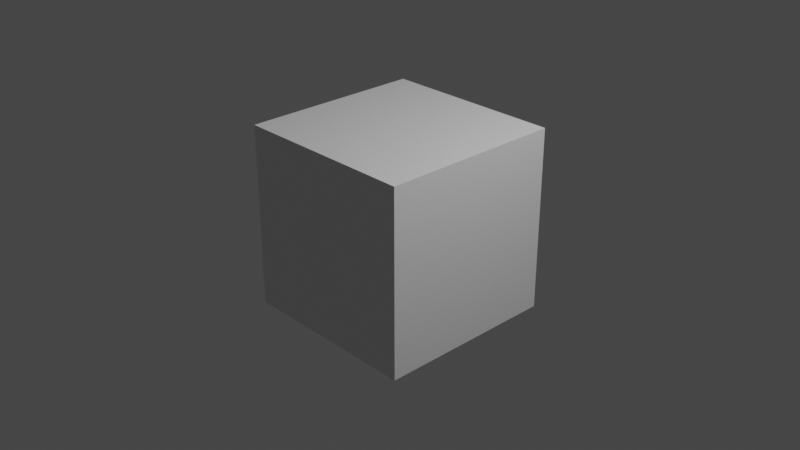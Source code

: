 # Source: bar_graph_script_START.blend  (saved by Blender 2.83.18; exported with 4.5.12 LTS)
import bpy
from mathutils import Matrix  # noqa: F401  (used for matrix-valued properties, if any)

bpy.ops.wm.read_factory_settings(use_empty=True)
scene = bpy.context.scene
scene.name = 'Scene'

# ---- collections
col_collection = bpy.data.collections.new('Collection'); scene.collection.children.link(col_collection)

# ---- materials (node trees are filled in below, after node groups)
mat_material = bpy.data.materials.new('Material')
mat_material.alpha_threshold = 0.0
mat_material.line_color = (0.0, 0.0, 0.0, 1.0)

# ---- material node trees
mat_material.use_nodes = True; mat_material.node_tree.nodes.clear()
_N = mat_material.node_tree.nodes; _L = mat_material.node_tree.links
n0 = _N.new('ShaderNodeOutputMaterial'); n0.name = 'Material Output'; n0.location = (300, 300)
n1 = _N.new('ShaderNodeBsdfPrincipled'); n1.name = 'Principled BSDF'; n1.location = (10, 300)
n1.distribution = 'GGX'
n1.subsurface_method = 'BURLEY'
n1.inputs[2].default_value = 0.4
n1.inputs[3].default_value = 1.45
n1.inputs[27].default_value = (0.0, 0.0, 0.0, 1.0)
n1.inputs[28].default_value = 1.0
_L.new(n1.outputs[0], n0.inputs[0])
n0.is_active_output = True

# ---- world
world_world = bpy.data.worlds.new('World'); scene.world = world_world
world_world.use_nodes = True; world_world.node_tree.nodes.clear()
_N = world_world.node_tree.nodes; _L = world_world.node_tree.links
n0 = _N.new('ShaderNodeOutputWorld'); n0.name = 'World Output'; n0.location = (300, 300)
n1 = _N.new('ShaderNodeBackground'); n1.name = 'Background'; n1.location = (10, 300)
n1.inputs[0].default_value = (0.05088, 0.05088, 0.05088, 1.0)
_L.new(n1.outputs[0], n0.inputs[0])
n0.is_active_output = True
world_world.color = (0.05088, 0.05088, 0.05088)
world_world.use_sun_shadow = False
world_world.sun_shadow_jitter_overblur = 0.0

# ---- cameras
cam_camera = bpy.data.cameras.new('Camera')
cam_camera.clip_end = 100.0
cam_camera.ortho_scale = 7.314

# ---- lights
light_light = bpy.data.lights.new('Light', 'POINT')
light_light.transmission_factor = 0.0
light_light.energy = 1000.0
light_light.shadow_soft_size = 0.1
light_light.shadow_maximum_resolution = 0.006
light_light.use_absolute_resolution = True

# ---- meshes
me_cube = bpy.data.meshes.new('Cube')
me_cube.from_pydata([(1.0, 1.0, 1.0), (1.0, 1.0, -1.0), (1.0, -1.0, 1.0), (1.0, -1.0, -1.0), (-1.0, 1.0, 1.0), (-1.0, 1.0, -1.0), (-1.0, -1.0, 1.0), (-1.0, -1.0, -1.0)], [], [(0, 4, 6, 2), (3, 2, 6, 7), (7, 6, 4, 5), (5, 1, 3, 7), (1, 0, 2, 3), (5, 4, 0, 1)])
_uv = me_cube.uv_layers.new(name='UVMap')
_uv.uv.foreach_set('vector', [0.625, 0.5, 0.875, 0.5, 0.875, 0.75, 0.625, 0.75, 0.375, 0.75, 0.625, 0.75, 0.625, 1.0, 0.375, 1.0, 0.375, 0.0, 0.625, 0.0, 0.625, 0.25, 0.375, 0.25, 0.125, 0.5, 0.375, 0.5, 0.375, 0.75, 0.125, 0.75, 0.375, 0.5, 0.625, 0.5, 0.625, 0.75, 0.375, 0.75, 0.375, 0.25, 0.625, 0.25, 0.625, 0.5, 0.375, 0.5])
me_cube.materials.append(mat_material)
me_cube.use_remesh_preserve_volume = False
me_cube.use_remesh_preserve_attributes = False
me_cube.use_mirror_vertex_groups = False
me_cube.update()

# ---- objects
ob_cube = bpy.data.objects.new('Cube', me_cube)
ob_light = bpy.data.objects.new('Light', light_light)
ob_camera = bpy.data.objects.new('Camera', cam_camera)

# ---- transforms, parenting, visibility, modifiers, constraints
ob_cube.location = (0.0, 0.0, 0.0)
ob_cube.lock_rotations_4d = False
ob_cube.empty_display_type = 'ARROWS'
ob_cube.lineart.crease_threshold = 0.0
ob_light.location = (4.076, 1.005, 5.904)
ob_light.rotation_euler = (0.6503, 0.05522, 1.866)
ob_light.lock_rotations_4d = False
ob_light.empty_display_type = 'ARROWS'
ob_light.color = (0.0, 0.0, 0.0, 0.0)
ob_light.lineart.crease_threshold = 0.0
ob_camera.location = (7.359, -6.926, 4.958)
ob_camera.rotation_euler = (1.109, 0.0, 0.8149)
ob_camera.lock_rotations_4d = False
ob_camera.empty_display_type = 'ARROWS'
ob_camera.color = (0.0, 0.0, 0.0, 0.0)
ob_camera.display_type = 'WIRE'
ob_camera.lineart.crease_threshold = 0.0

# ---- collection membership
col_collection.objects.link(ob_cube)
col_collection.objects.link(ob_light)
col_collection.objects.link(ob_camera)

# ---- scene / render settings (as saved in the file)
scene.camera = ob_camera
scene.frame_start = 1; scene.frame_end = 250; scene.frame_set(1)
scene.render.engine = 'CYCLES'
scene.cycles.use_denoising = False
scene.cycles.samples = 128
scene.cycles.sampling_pattern = 'TABULATED_SOBOL'
scene.cycles.use_adaptive_sampling = False
scene.cycles.use_light_tree = False
scene.view_settings.view_transform = 'Filmic'
bpy.context.view_layer.update()
